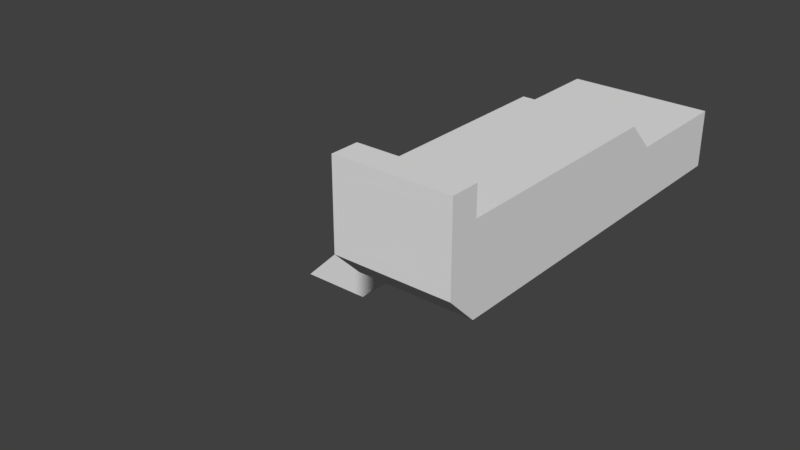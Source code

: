 # Source: stairway4.blend  (saved by Blender 2.79.0; exported with 4.5.12 LTS)
import bpy
from mathutils import Matrix  # noqa: F401  (used for matrix-valued properties, if any)

bpy.ops.wm.read_factory_settings(use_empty=True)
scene = bpy.context.scene
scene.name = 'Scene'

# ---- collections
col_collection_1 = bpy.data.collections.new('Collection 1'); scene.collection.children.link(col_collection_1)

# ---- world
world_world = bpy.data.worlds.new('World'); scene.world = world_world
world_world.color = (0.05088, 0.05088, 0.05088)
world_world.use_sun_shadow = False
world_world.sun_shadow_jitter_overblur = 0.0
world_world.cycles.sampling_method = 'MANUAL'

# ---- meshes
me_cube_001 = bpy.data.meshes.new('Cube.001')
me_cube_001.from_pydata([(-1.246, -0.75, -1.0), (-1.246, -0.75, -0.75), (-1.246, 0.25, -1.0), (-1.246, 0.25, -0.75), (-0.7459, -0.75, -1.0), (-0.7459, -0.75, -0.75), (-0.7459, 0.25, -1.0), (-0.7459, 0.25, -0.75), (-0.9959, 0.25, -1.0), (-0.9959, 0.25, -0.75), (-0.9959, -0.75, -1.0), (-0.9959, -0.75, -0.75), (-0.9959, 0.25, -0.5), (-0.7459, 0.25, -0.5), (-0.7459, -0.75, -0.5), (-0.9959, -0.75, -0.5), (-0.4959, 0.25, -0.75), (-0.4959, -0.75, -0.75), (-0.4959, 0.25, -0.5), (-0.4959, -0.75, -0.5), (-0.7459, 0.25, -0.25), (-0.7459, -0.75, -0.25), (-0.4959, 0.25, -0.25), (-0.4959, -0.75, -0.25), (-0.2459, 0.25, -0.5), (-0.2459, -0.75, -0.5), (-0.2459, 0.25, -0.25), (-0.2459, -0.75, -0.25), (-0.4959, 0.25, 0.0), (-0.4959, -0.75, 0.0), (-0.2459, 0.25, 0.0), (-0.2459, -0.75, 0.0), (0.004062, 0.25, -0.25), (0.004062, -0.75, -0.25), (0.004062, 0.25, 0.0), (0.004062, -0.75, 0.0), (-0.2459, -0.75, 0.25), (0.004062, -0.75, 0.25), (-0.2459, 0.25, 0.25), (0.004062, 0.25, 0.25), (0.2541, 0.25, 0.0), (0.2541, -0.75, 0.0), (0.2541, 0.25, 0.25), (0.2541, -0.75, 0.25), (0.004062, 0.25, 0.5), (0.2541, 0.25, 0.5), (0.004062, -0.75, 0.5), (0.2541, -0.75, 0.5), (0.5041, 0.25, 0.25), (0.5041, -0.75, 0.25), (0.5041, 0.25, 0.5), (0.5041, -0.75, 0.5), (0.2541, 0.25, 0.75), (0.5041, 0.25, 0.75), (0.2541, -0.75, 0.75), (0.5041, -0.75, 0.75), (0.7541, 0.25, 0.5), (0.7541, -0.75, 0.5), (0.7541, 0.25, 0.75), (0.7541, -0.75, 0.75), (0.7541, -0.75, 1.0), (0.5041, -0.75, 1.0), (0.5041, 0.25, 1.0), (0.7541, 0.25, 1.0), (1.004, 0.25, 0.75), (1.004, -0.75, 0.75), (1.004, 0.25, 1.0), (1.004, -0.75, 1.0), (0.7541, 0.25, 1.25), (1.004, 0.25, 1.25), (0.7541, -0.75, 1.25), (1.004, -0.75, 1.25), (1.254, 0.25, 1.0), (1.254, -0.75, 1.0), (1.254, 0.25, 1.25), (1.254, -0.75, 1.25), (1.004, 0.25, 1.5), (1.004, -0.75, 1.5), (1.254, 0.25, 1.5), (1.254, -0.75, 1.5), (-1.496, -0.75, -1.0), (-1.496, 0.25, -1.0), (2.254, 0.25, 1.0), (2.254, -0.75, 1.0), (2.254, 0.25, 1.25), (2.254, -0.75, 1.25), (2.254, 0.25, 1.5), (2.254, -0.75, 1.5), (1.254, -1.0, 1.25), (2.254, -1.0, 1.25), (1.254, -1.0, 1.0), (1.254, -1.0, 1.5), (2.254, -1.0, 1.0), (2.254, -1.0, 1.5), (1.254, -3.0, 1.25), (2.254, -3.0, 1.25), (1.254, -3.0, 1.0), (1.254, -3.0, 1.5), (2.254, -3.0, 1.0), (2.254, -3.0, 1.5), (2.254, -1.0, 1.75), (1.254, -1.0, 1.75), (2.254, -3.0, 1.75), (1.254, -3.0, 1.75), (2.254, -3.25, 1.5), (1.254, -3.25, 1.5), (2.254, -3.25, 1.25), (1.254, -3.25, 1.25), (2.254, -3.25, 1.75), (1.254, -3.25, 1.75), (2.254, -3.25, 2.0), (2.254, -3.0, 2.0), (1.254, -3.0, 2.0), (1.254, -3.25, 2.0)], [], [(8, 9, 7, 6), (10, 11, 1, 0), (107, 94, 96), (7, 9, 12, 13), (102, 103, 112, 111), (4, 5, 11, 10), (2, 3, 9, 8), (11, 5, 14, 15), (14, 5, 17, 19), (7, 13, 18, 16), (18, 13, 20, 22), (14, 19, 23, 21), (31, 27, 33, 35), (37, 35, 41, 43), (23, 19, 25, 27), (18, 22, 26, 24), (23, 27, 31, 29), (26, 22, 28, 30), (34, 39, 42, 40), (26, 30, 34, 32), (34, 30, 38, 39), (31, 35, 37, 36), (72, 64, 66), (42, 45, 50, 48), (65, 59, 57), (37, 43, 47, 46), (64, 56, 58), (50, 56, 48), (51, 49, 57), (42, 48, 40), (42, 39, 44, 45), (43, 41, 49), (33, 41, 35), (55, 51, 57, 59), (40, 32, 34), (25, 33, 27), (47, 43, 49, 51), (24, 26, 32), (47, 51, 55, 54), (50, 45, 52, 53), (17, 25, 19), (60, 59, 65, 67), (58, 63, 66, 64), (24, 16, 18), (5, 4, 17), (7, 16, 6), (65, 57, 56, 64), (49, 48, 56, 57), (50, 53, 58, 56), (41, 40, 48, 49), (55, 59, 60, 61), (58, 53, 62, 63), (65, 73, 67), (33, 32, 40, 41), (25, 24, 32, 33), (17, 16, 24, 25), (60, 67, 71, 70), (4, 6, 16, 17), (66, 63, 68, 69), (66, 69, 74, 72), (79, 75, 88, 91), (73, 65, 64, 72), (71, 67, 73, 75), (75, 73, 90, 88), (76, 77, 79, 78), (74, 69, 76, 78), (97, 94, 107, 105), (1, 3, 81, 80), (3, 1, 15, 12), (12, 15, 21, 20), (20, 21, 29, 28), (28, 29, 36, 38), (38, 36, 46, 44), (44, 46, 54, 52), (52, 54, 61, 62), (62, 61, 70, 68), (76, 68, 70, 77), (1, 80, 0), (3, 2, 81), (1, 11, 15), (3, 12, 9), (13, 12, 20), (15, 14, 21), (23, 29, 21), (22, 20, 28), (29, 31, 36), (30, 28, 38), (37, 46, 36), (38, 44, 39), (45, 44, 52), (46, 47, 54), (53, 52, 62), (54, 55, 61), (60, 70, 61), (62, 68, 63), (68, 76, 69), (71, 77, 70), (71, 75, 79, 77), (83, 82, 84, 85), (85, 84, 86, 87), (73, 72, 82, 83), (78, 79, 87, 86), (72, 74, 84, 82), (74, 78, 86, 84), (89, 93, 99, 95), (90, 92, 98, 96), (87, 100, 93), (73, 83, 92, 90), (85, 87, 93, 89), (83, 85, 89, 92), (107, 96, 98, 106), (103, 97, 105, 109), (91, 88, 94, 97), (99, 102, 108, 104), (92, 89, 95, 98), (88, 90, 96, 94), (100, 101, 103, 102), (99, 93, 100, 102), (79, 101, 100, 87), (91, 97, 103, 101), (95, 106, 98), (95, 99, 104, 106), (79, 91, 101), (8, 6, 4, 10, 0, 80, 81, 2), (106, 104, 105, 107), (109, 108, 110, 113), (108, 102, 111, 110), (103, 109, 113, 112), (111, 112, 113, 110), (109, 105, 104, 108)])
me_cube_001.use_remesh_preserve_volume = False
me_cube_001.use_remesh_preserve_attributes = False
me_cube_001.use_mirror_vertex_groups = False
me_cube_001.update()

# ---- objects
ob_cube = bpy.data.objects.new('Cube', me_cube_001)

# ---- transforms, parenting, visibility, modifiers, constraints
ob_cube.location = (0.0, 2.0, -0.25)
ob_cube.lineart.crease_threshold = 0.0

# ---- collection membership
col_collection_1.objects.link(ob_cube)

# ---- scene / render settings (as saved in the file)
scene.frame_start = 1; scene.frame_end = 250; scene.frame_set(1)
scene.render.engine = 'BLENDER_EEVEE_NEXT'
scene.render.resolution_percentage = 50
scene.render.dither_intensity = 0.0
scene.cycles.use_denoising = False
scene.cycles.samples = 128
scene.cycles.sampling_pattern = 'TABULATED_SOBOL'
scene.cycles.use_adaptive_sampling = False
scene.cycles.use_light_tree = False
scene.cycles.blur_glossy = 0.0
scene.cycles.sample_clamp_indirect = 0.0
scene.view_settings.view_transform = 'Standard'
bpy.context.view_layer.update()

# ---- added for rendering (the .blend has no active camera and no usable light): camera, sun
cam_auto = bpy.data.cameras.new('AutoCamera')
cam_auto.lens = 50.0
cam_auto.sensor_width = 36.0
cam_auto.clip_end = 1000.0
ob_auto_camera = bpy.data.objects.new('AutoCamera', cam_auto)
scene.collection.objects.link(ob_auto_camera)
ob_auto_camera.location = (5.87715, -6.0977, 4.64847)
ob_auto_camera.rotation_euler = (1.09748, -7.21219e-08, 0.694738)
scene.camera = ob_auto_camera
light_auto_sun = bpy.data.lights.new('AutoSun', 'SUN')
light_auto_sun.energy = 3.0
light_auto_sun.angle = 0.0523599
ob_auto_sun = bpy.data.objects.new('AutoSun', light_auto_sun)
scene.collection.objects.link(ob_auto_sun)
ob_auto_sun.rotation_euler = (0.872665, 0.174533, 0.523599)
bpy.context.view_layer.update()
